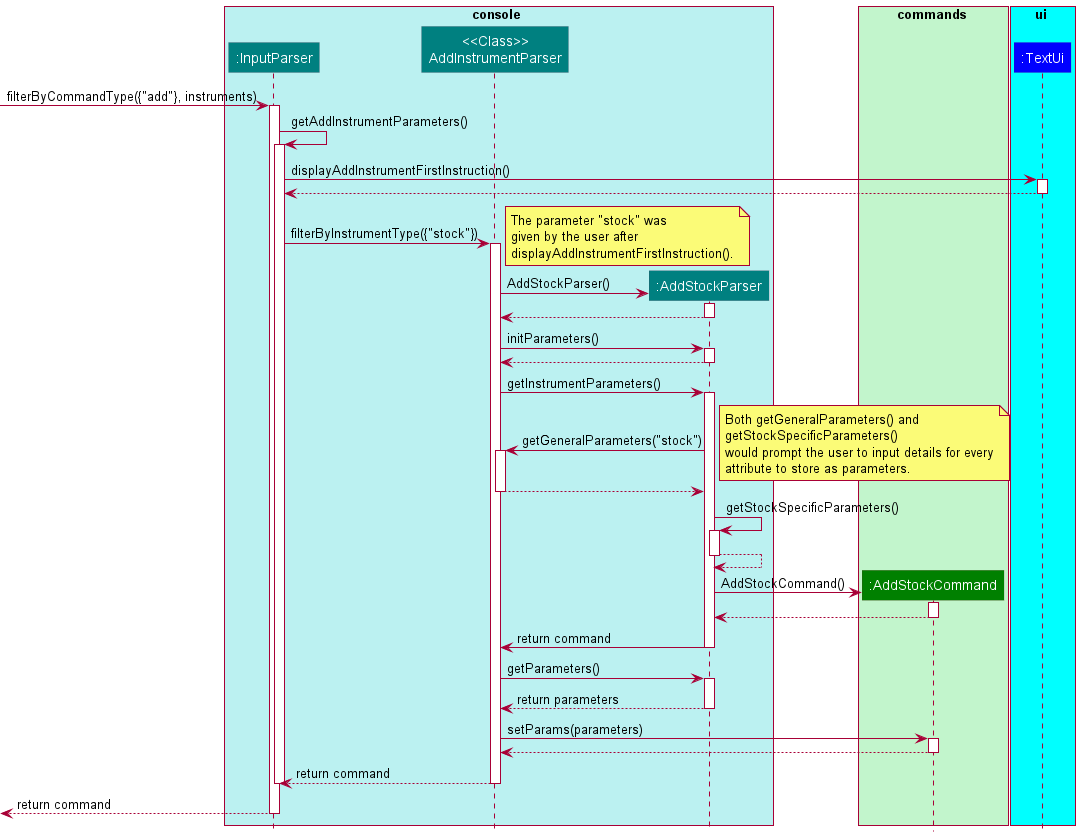

The diagram above was rendered by PlantUML. Its source (embedded in the PNG):
@startuml
!include Styles.puml

box console COLOR_CONSOLE_SEGMENT
participant ":InputParser" as InputParser COLOR_CONSOLE
participant "<<Class>>\nAddInstrumentParser" as AddInstrumentParser COLOR_CONSOLE
participant ":AddStockParser" as AddStockParser COLOR_CONSOLE
participant ":AddStockCommand" as AddStockCommand COLOR_COMMANDS
end box

box commands COLOR_FAINT_GREEN
participant ":AddStockCommand" as AddStockCommand COLOR_FAINT_GREEN
end box

box ui COLOR_LIGHT_BLUE
participant ":TextUi" as TextUi COLOR_UI
end box


[-> InputParser : filterByCommandType({"add"}, instruments)
activate InputParser

InputParser -> InputParser : getAddInstrumentParameters()
activate InputParser

InputParser -> TextUi : displayAddInstrumentFirstInstruction()
activate TextUi

TextUi --> InputParser
deactivate TextUi

InputParser -> AddInstrumentParser : filterByInstrumentType({"stock"})
activate AddInstrumentParser

note right
The parameter "stock" was
given by the user after
displayAddInstrumentFirstInstruction().
end note

create AddStockParser
AddInstrumentParser -> AddStockParser : AddStockParser()
activate AddStockParser

AddStockParser --> AddInstrumentParser
deactivate AddStockParser

AddInstrumentParser -> AddStockParser : initParameters()
activate AddStockParser
AddStockParser --> AddInstrumentParser
deactivate AddStockParser

AddInstrumentParser -> AddStockParser : getInstrumentParameters()
activate AddStockParser
AddStockParser -> AddInstrumentParser : getGeneralParameters("stock")

note right
Both getGeneralParameters() and
getStockSpecificParameters()
would prompt the user to input details for every
attribute to store as parameters.
end note

activate AddInstrumentParser
AddInstrumentParser --> AddStockParser
deactivate AddInstrumentParser

AddStockParser -> AddStockParser : getStockSpecificParameters()
activate AddStockParser
AddStockParser --> AddStockParser
deactivate AddStockParser

create AddStockCommand
AddStockParser -> AddStockCommand : AddStockCommand()
activate AddStockCommand
AddStockCommand --> AddStockParser
deactivate AddStockCommand

AddStockParser -> AddInstrumentParser : return command
deactivate AddStockParser

AddInstrumentParser -> AddStockParser : getParameters()
activate AddStockParser
AddStockParser --> AddInstrumentParser : return parameters
deactivate AddStockParser

AddInstrumentParser -> AddStockCommand : setParams(parameters)
activate AddStockCommand
AddStockCommand --> AddInstrumentParser
deactivate AddStockCommand

AddInstrumentParser --> InputParser : return command
deactivate AddInstrumentParser
deactivate InputParser
[<-- InputParser : return command
deactivate InputParser

@enduml